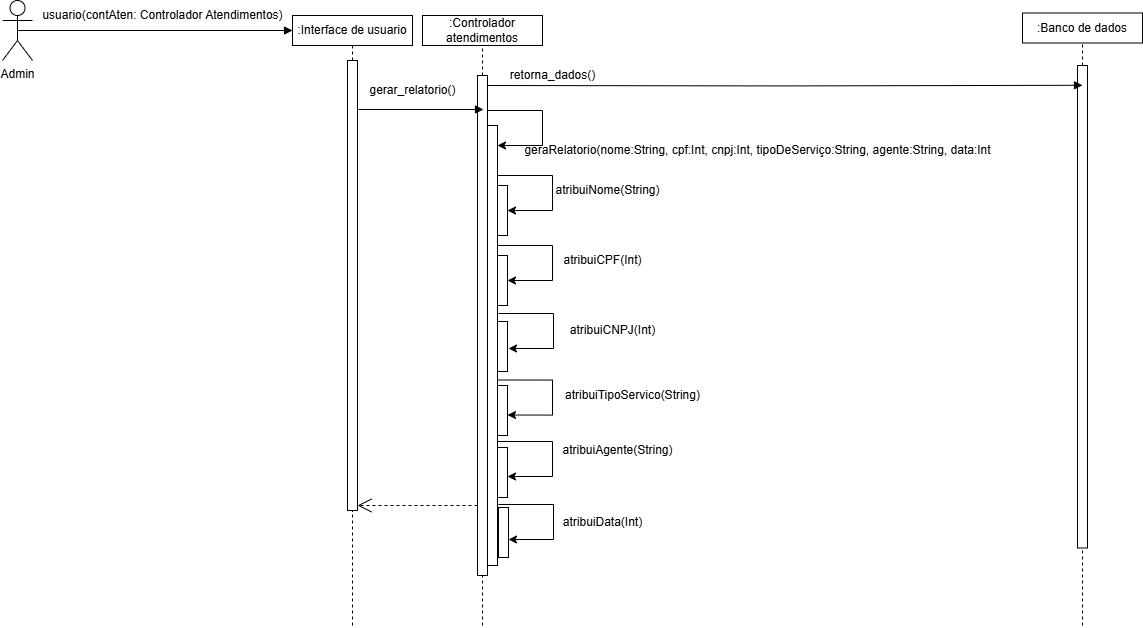

The diagram above was exported from draw.io. Its source (the exported page's mxGraphModel, read from the mxfile embedded in the PNG):
<mxGraphModel dx="1404" dy="547" grid="1" gridSize="10" guides="1" tooltips="1" connect="1" arrows="1" fold="1" page="1" pageScale="1" pageWidth="827" pageHeight="1169" math="0" shadow="0">
  <root>
    <mxCell id="0" />
    <mxCell id="1" parent="0" />
    <mxCell id="QpfDYfRRNFZzU0r5j9C3-1" value=":Interface de usuario" style="rounded=0;whiteSpace=wrap;html=1;" parent="1" vertex="1">
      <mxGeometry x="310" y="30" width="120" height="30" as="geometry" />
    </mxCell>
    <mxCell id="QpfDYfRRNFZzU0r5j9C3-2" value="Admin" style="shape=umlActor;verticalLabelPosition=bottom;verticalAlign=top;html=1;outlineConnect=0;" parent="1" vertex="1">
      <mxGeometry x="20" y="15" width="30" height="60" as="geometry" />
    </mxCell>
    <mxCell id="QpfDYfRRNFZzU0r5j9C3-5" value=":Controlador atendimentos" style="rounded=0;whiteSpace=wrap;html=1;" parent="1" vertex="1">
      <mxGeometry x="440" y="30" width="120" height="30" as="geometry" />
    </mxCell>
    <mxCell id="QpfDYfRRNFZzU0r5j9C3-6" value=":Banco de dados" style="rounded=0;whiteSpace=wrap;html=1;" parent="1" vertex="1">
      <mxGeometry x="1040" y="27.5" width="120" height="30" as="geometry" />
    </mxCell>
    <mxCell id="QpfDYfRRNFZzU0r5j9C3-9" value="" style="endArrow=block;endFill=1;html=1;edgeStyle=orthogonalEdgeStyle;align=left;verticalAlign=top;rounded=0;exitX=0.5;exitY=0.5;exitDx=0;exitDy=0;exitPerimeter=0;" parent="1" source="QpfDYfRRNFZzU0r5j9C3-2" target="QpfDYfRRNFZzU0r5j9C3-1" edge="1">
      <mxGeometry x="-1" relative="1" as="geometry">
        <mxPoint x="70" y="80" as="sourcePoint" />
        <mxPoint x="230" y="80" as="targetPoint" />
      </mxGeometry>
    </mxCell>
    <mxCell id="QpfDYfRRNFZzU0r5j9C3-12" value="usuario(contAten: Controlador Atendimentos)" style="text;html=1;align=center;verticalAlign=middle;resizable=0;points=[];autosize=1;strokeColor=none;fillColor=none;" parent="1" vertex="1">
      <mxGeometry x="50" y="15" width="260" height="30" as="geometry" />
    </mxCell>
    <mxCell id="QpfDYfRRNFZzU0r5j9C3-13" value="" style="endArrow=none;dashed=1;html=1;rounded=0;" parent="1" source="QpfDYfRRNFZzU0r5j9C3-17" target="QpfDYfRRNFZzU0r5j9C3-1" edge="1">
      <mxGeometry width="50" height="50" relative="1" as="geometry">
        <mxPoint x="370" y="1132" as="sourcePoint" />
        <mxPoint x="440" y="380" as="targetPoint" />
      </mxGeometry>
    </mxCell>
    <mxCell id="QpfDYfRRNFZzU0r5j9C3-14" value="" style="endArrow=none;dashed=1;html=1;rounded=0;" parent="1" source="QpfDYfRRNFZzU0r5j9C3-25" target="QpfDYfRRNFZzU0r5j9C3-5" edge="1">
      <mxGeometry width="50" height="50" relative="1" as="geometry">
        <mxPoint x="500" y="1130" as="sourcePoint" />
        <mxPoint x="440" y="220" as="targetPoint" />
      </mxGeometry>
    </mxCell>
    <mxCell id="QpfDYfRRNFZzU0r5j9C3-15" value="" style="endArrow=none;dashed=1;html=1;rounded=0;entryX=0.5;entryY=1;entryDx=0;entryDy=0;" parent="1" source="QpfDYfRRNFZzU0r5j9C3-28" target="QpfDYfRRNFZzU0r5j9C3-6" edge="1">
      <mxGeometry width="50" height="50" relative="1" as="geometry">
        <mxPoint x="620" y="1082.5" as="sourcePoint" />
        <mxPoint x="430" y="172.5" as="targetPoint" />
      </mxGeometry>
    </mxCell>
    <mxCell id="QpfDYfRRNFZzU0r5j9C3-18" value="" style="endArrow=none;dashed=1;html=1;rounded=0;" parent="1" target="QpfDYfRRNFZzU0r5j9C3-17" edge="1">
      <mxGeometry width="50" height="50" relative="1" as="geometry">
        <mxPoint x="370" y="640" as="sourcePoint" />
        <mxPoint x="370" y="90" as="targetPoint" />
      </mxGeometry>
    </mxCell>
    <mxCell id="QpfDYfRRNFZzU0r5j9C3-17" value="" style="html=1;points=[[0,0,0,0,5],[0,1,0,0,-5],[1,0,0,0,5],[1,1,0,0,-5]];perimeter=orthogonalPerimeter;outlineConnect=0;targetShapes=umlLifeline;portConstraint=eastwest;newEdgeStyle={&quot;curved&quot;:0,&quot;rounded&quot;:0};" parent="1" vertex="1">
      <mxGeometry x="365" y="75" width="10" height="450" as="geometry" />
    </mxCell>
    <mxCell id="QpfDYfRRNFZzU0r5j9C3-21" value="gerar_relatorio()" style="text;html=1;align=center;verticalAlign=middle;resizable=0;points=[];autosize=1;strokeColor=none;fillColor=none;" parent="1" vertex="1">
      <mxGeometry x="375" y="90" width="110" height="30" as="geometry" />
    </mxCell>
    <mxCell id="QpfDYfRRNFZzU0r5j9C3-22" value="" style="endArrow=open;endSize=12;dashed=1;html=1;rounded=0;entryX=1;entryY=1;entryDx=0;entryDy=-5;entryPerimeter=0;" parent="1" source="QpfDYfRRNFZzU0r5j9C3-25" target="QpfDYfRRNFZzU0r5j9C3-17" edge="1">
      <mxGeometry width="160" relative="1" as="geometry">
        <mxPoint x="500" y="435" as="sourcePoint" />
        <mxPoint x="490" y="240" as="targetPoint" />
      </mxGeometry>
    </mxCell>
    <mxCell id="QpfDYfRRNFZzU0r5j9C3-26" value="" style="endArrow=none;dashed=1;html=1;rounded=0;" parent="1" target="QpfDYfRRNFZzU0r5j9C3-25" edge="1">
      <mxGeometry width="50" height="50" relative="1" as="geometry">
        <mxPoint x="500" y="640" as="sourcePoint" />
        <mxPoint x="500" y="90" as="targetPoint" />
      </mxGeometry>
    </mxCell>
    <mxCell id="QpfDYfRRNFZzU0r5j9C3-25" value="" style="html=1;points=[[0,0,0,0,5],[0,1,0,0,-5],[1,0,0,0,5],[1,1,0,0,-5]];perimeter=orthogonalPerimeter;outlineConnect=0;targetShapes=umlLifeline;portConstraint=eastwest;newEdgeStyle={&quot;curved&quot;:0,&quot;rounded&quot;:0};" parent="1" vertex="1">
      <mxGeometry x="495" y="90" width="10" height="500" as="geometry" />
    </mxCell>
    <mxCell id="QpfDYfRRNFZzU0r5j9C3-27" value="" style="endArrow=block;endFill=1;html=1;edgeStyle=orthogonalEdgeStyle;align=left;verticalAlign=top;rounded=0;exitX=1;exitY=0;exitDx=0;exitDy=5;exitPerimeter=0;" parent="1" edge="1">
      <mxGeometry x="-1" relative="1" as="geometry">
        <mxPoint x="376" y="124" as="sourcePoint" />
        <mxPoint x="501" y="124" as="targetPoint" />
      </mxGeometry>
    </mxCell>
    <mxCell id="QpfDYfRRNFZzU0r5j9C3-29" value="" style="endArrow=none;dashed=1;html=1;rounded=0;" parent="1" target="QpfDYfRRNFZzU0r5j9C3-28" edge="1">
      <mxGeometry width="50" height="50" relative="1" as="geometry">
        <mxPoint x="1100" y="640" as="sourcePoint" />
        <mxPoint x="630" y="90" as="targetPoint" />
      </mxGeometry>
    </mxCell>
    <mxCell id="QpfDYfRRNFZzU0r5j9C3-28" value="" style="html=1;points=[[0,0,0,0,5],[0,1,0,0,-5],[1,0,0,0,5],[1,1,0,0,-5]];perimeter=orthogonalPerimeter;outlineConnect=0;targetShapes=umlLifeline;portConstraint=eastwest;newEdgeStyle={&quot;curved&quot;:0,&quot;rounded&quot;:0};" parent="1" vertex="1">
      <mxGeometry x="1095" y="80" width="10" height="482.5" as="geometry" />
    </mxCell>
    <mxCell id="QpfDYfRRNFZzU0r5j9C3-31" value="geraRelatorio(nome:String, cpf:Int, cnpj:Int, tipoDeServiço:String, agente:String, data:Int" style="text;html=1;align=center;verticalAlign=middle;resizable=0;points=[];autosize=1;strokeColor=none;fillColor=none;" parent="1" vertex="1">
      <mxGeometry x="530" y="150" width="490" height="30" as="geometry" />
    </mxCell>
    <mxCell id="QpfDYfRRNFZzU0r5j9C3-55" value="" style="edgeStyle=orthogonalEdgeStyle;rounded=0;orthogonalLoop=1;jettySize=auto;html=1;curved=0;exitX=1;exitY=0;exitDx=0;exitDy=5;exitPerimeter=0;" parent="1" source="QpfDYfRRNFZzU0r5j9C3-25" target="QpfDYfRRNFZzU0r5j9C3-54" edge="1">
      <mxGeometry relative="1" as="geometry">
        <Array as="points">
          <mxPoint x="560" y="125" />
          <mxPoint x="560" y="160" />
        </Array>
      </mxGeometry>
    </mxCell>
    <mxCell id="QpfDYfRRNFZzU0r5j9C3-54" value="" style="html=1;points=[[0,0,0,0,5],[0,1,0,0,-5],[1,0,0,0,5],[1,1,0,0,-5]];perimeter=orthogonalPerimeter;outlineConnect=0;targetShapes=umlLifeline;portConstraint=eastwest;newEdgeStyle={&quot;curved&quot;:0,&quot;rounded&quot;:0};" parent="1" vertex="1">
      <mxGeometry x="505" y="140" width="10" height="440" as="geometry" />
    </mxCell>
    <mxCell id="QpfDYfRRNFZzU0r5j9C3-60" value="atribuiNome(String)" style="text;html=1;align=center;verticalAlign=middle;resizable=0;points=[];autosize=1;strokeColor=none;fillColor=none;" parent="1" vertex="1">
      <mxGeometry x="560" y="190" width="130" height="30" as="geometry" />
    </mxCell>
    <mxCell id="QpfDYfRRNFZzU0r5j9C3-74" value="atribuiCPF(Int)" style="text;html=1;align=center;verticalAlign=middle;resizable=0;points=[];autosize=1;strokeColor=none;fillColor=none;" parent="1" vertex="1">
      <mxGeometry x="570" y="260" width="100" height="30" as="geometry" />
    </mxCell>
    <mxCell id="QpfDYfRRNFZzU0r5j9C3-75" value="atribuiCNPJ(Int)" style="text;html=1;align=center;verticalAlign=middle;resizable=0;points=[];autosize=1;strokeColor=none;fillColor=none;" parent="1" vertex="1">
      <mxGeometry x="575" y="330" width="110" height="30" as="geometry" />
    </mxCell>
    <mxCell id="QpfDYfRRNFZzU0r5j9C3-76" value="atribuiTipoServico(String)" style="text;html=1;align=center;verticalAlign=middle;resizable=0;points=[];autosize=1;strokeColor=none;fillColor=none;" parent="1" vertex="1">
      <mxGeometry x="570" y="395" width="160" height="30" as="geometry" />
    </mxCell>
    <mxCell id="QpfDYfRRNFZzU0r5j9C3-77" value="atribuiAgente(String)" style="text;html=1;align=center;verticalAlign=middle;resizable=0;points=[];autosize=1;strokeColor=none;fillColor=none;" parent="1" vertex="1">
      <mxGeometry x="570" y="450" width="130" height="30" as="geometry" />
    </mxCell>
    <mxCell id="QpfDYfRRNFZzU0r5j9C3-78" value="atribuiData(Int)" style="text;html=1;align=center;verticalAlign=middle;resizable=0;points=[];autosize=1;strokeColor=none;fillColor=none;" parent="1" vertex="1">
      <mxGeometry x="570" y="522" width="100" height="30" as="geometry" />
    </mxCell>
    <mxCell id="QpfDYfRRNFZzU0r5j9C3-86" value="" style="html=1;points=[[0,0,0,0,5],[0,1,0,0,-5],[1,0,0,0,5],[1,1,0,0,-5]];perimeter=orthogonalPerimeter;outlineConnect=0;targetShapes=umlLifeline;portConstraint=eastwest;newEdgeStyle={&quot;curved&quot;:0,&quot;rounded&quot;:0};" parent="1" vertex="1">
      <mxGeometry x="515" y="200" width="10" height="50" as="geometry" />
    </mxCell>
    <mxCell id="QpfDYfRRNFZzU0r5j9C3-87" value="" style="edgeStyle=orthogonalEdgeStyle;rounded=0;orthogonalLoop=1;jettySize=auto;html=1;curved=0;exitX=1;exitY=0;exitDx=0;exitDy=5;exitPerimeter=0;" parent="1" edge="1">
      <mxGeometry relative="1" as="geometry">
        <mxPoint x="515" y="190" as="sourcePoint" />
        <mxPoint x="525" y="225" as="targetPoint" />
        <Array as="points">
          <mxPoint x="570" y="190" />
          <mxPoint x="570" y="225" />
        </Array>
      </mxGeometry>
    </mxCell>
    <mxCell id="QpfDYfRRNFZzU0r5j9C3-89" value="" style="html=1;points=[[0,0,0,0,5],[0,1,0,0,-5],[1,0,0,0,5],[1,1,0,0,-5]];perimeter=orthogonalPerimeter;outlineConnect=0;targetShapes=umlLifeline;portConstraint=eastwest;newEdgeStyle={&quot;curved&quot;:0,&quot;rounded&quot;:0};" parent="1" vertex="1">
      <mxGeometry x="515" y="270" width="10" height="50" as="geometry" />
    </mxCell>
    <mxCell id="QpfDYfRRNFZzU0r5j9C3-90" value="" style="html=1;points=[[0,0,0,0,5],[0,1,0,0,-5],[1,0,0,0,5],[1,1,0,0,-5]];perimeter=orthogonalPerimeter;outlineConnect=0;targetShapes=umlLifeline;portConstraint=eastwest;newEdgeStyle={&quot;curved&quot;:0,&quot;rounded&quot;:0};" parent="1" vertex="1">
      <mxGeometry x="515" y="336" width="10" height="50" as="geometry" />
    </mxCell>
    <mxCell id="QpfDYfRRNFZzU0r5j9C3-91" value="" style="html=1;points=[[0,0,0,0,5],[0,1,0,0,-5],[1,0,0,0,5],[1,1,0,0,-5]];perimeter=orthogonalPerimeter;outlineConnect=0;targetShapes=umlLifeline;portConstraint=eastwest;newEdgeStyle={&quot;curved&quot;:0,&quot;rounded&quot;:0};" parent="1" vertex="1">
      <mxGeometry x="515" y="400" width="10" height="50" as="geometry" />
    </mxCell>
    <mxCell id="QpfDYfRRNFZzU0r5j9C3-92" value="" style="html=1;points=[[0,0,0,0,5],[0,1,0,0,-5],[1,0,0,0,5],[1,1,0,0,-5]];perimeter=orthogonalPerimeter;outlineConnect=0;targetShapes=umlLifeline;portConstraint=eastwest;newEdgeStyle={&quot;curved&quot;:0,&quot;rounded&quot;:0};" parent="1" vertex="1">
      <mxGeometry x="515" y="462" width="10" height="50" as="geometry" />
    </mxCell>
    <mxCell id="QpfDYfRRNFZzU0r5j9C3-93" value="" style="html=1;points=[[0,0,0,0,5],[0,1,0,0,-5],[1,0,0,0,5],[1,1,0,0,-5]];perimeter=orthogonalPerimeter;outlineConnect=0;targetShapes=umlLifeline;portConstraint=eastwest;newEdgeStyle={&quot;curved&quot;:0,&quot;rounded&quot;:0};" parent="1" vertex="1">
      <mxGeometry x="516" y="522" width="10" height="50" as="geometry" />
    </mxCell>
    <mxCell id="QpfDYfRRNFZzU0r5j9C3-94" value="" style="edgeStyle=orthogonalEdgeStyle;rounded=0;orthogonalLoop=1;jettySize=auto;html=1;curved=0;exitX=1;exitY=0;exitDx=0;exitDy=5;exitPerimeter=0;" parent="1" edge="1">
      <mxGeometry relative="1" as="geometry">
        <mxPoint x="515" y="260" as="sourcePoint" />
        <mxPoint x="525" y="295" as="targetPoint" />
        <Array as="points">
          <mxPoint x="570" y="260" />
          <mxPoint x="570" y="295" />
        </Array>
      </mxGeometry>
    </mxCell>
    <mxCell id="QpfDYfRRNFZzU0r5j9C3-95" value="" style="edgeStyle=orthogonalEdgeStyle;rounded=0;orthogonalLoop=1;jettySize=auto;html=1;curved=0;exitX=1;exitY=0;exitDx=0;exitDy=5;exitPerimeter=0;" parent="1" edge="1">
      <mxGeometry relative="1" as="geometry">
        <mxPoint x="516" y="328" as="sourcePoint" />
        <mxPoint x="526" y="363" as="targetPoint" />
        <Array as="points">
          <mxPoint x="571" y="328" />
          <mxPoint x="571" y="363" />
        </Array>
      </mxGeometry>
    </mxCell>
    <mxCell id="QpfDYfRRNFZzU0r5j9C3-96" value="" style="edgeStyle=orthogonalEdgeStyle;rounded=0;orthogonalLoop=1;jettySize=auto;html=1;curved=0;exitX=1;exitY=0;exitDx=0;exitDy=5;exitPerimeter=0;" parent="1" edge="1">
      <mxGeometry relative="1" as="geometry">
        <mxPoint x="515" y="394.5" as="sourcePoint" />
        <mxPoint x="525" y="429.5" as="targetPoint" />
        <Array as="points">
          <mxPoint x="570" y="394.5" />
          <mxPoint x="570" y="429.5" />
        </Array>
      </mxGeometry>
    </mxCell>
    <mxCell id="QpfDYfRRNFZzU0r5j9C3-97" value="" style="edgeStyle=orthogonalEdgeStyle;rounded=0;orthogonalLoop=1;jettySize=auto;html=1;curved=0;exitX=1;exitY=0;exitDx=0;exitDy=5;exitPerimeter=0;" parent="1" edge="1">
      <mxGeometry relative="1" as="geometry">
        <mxPoint x="515" y="456" as="sourcePoint" />
        <mxPoint x="525" y="491" as="targetPoint" />
        <Array as="points">
          <mxPoint x="570" y="456" />
          <mxPoint x="570" y="491" />
        </Array>
      </mxGeometry>
    </mxCell>
    <mxCell id="QpfDYfRRNFZzU0r5j9C3-99" value="" style="edgeStyle=orthogonalEdgeStyle;rounded=0;orthogonalLoop=1;jettySize=auto;html=1;curved=0;exitX=1;exitY=0;exitDx=0;exitDy=5;exitPerimeter=0;" parent="1" edge="1">
      <mxGeometry relative="1" as="geometry">
        <mxPoint x="516" y="519" as="sourcePoint" />
        <mxPoint x="526" y="554" as="targetPoint" />
        <Array as="points">
          <mxPoint x="571" y="519" />
          <mxPoint x="571" y="554" />
        </Array>
      </mxGeometry>
    </mxCell>
    <mxCell id="QpfDYfRRNFZzU0r5j9C3-101" value="" style="endArrow=block;endFill=1;html=1;edgeStyle=orthogonalEdgeStyle;align=left;verticalAlign=top;rounded=0;entryX=0.5;entryY=0.041;entryDx=0;entryDy=0;entryPerimeter=0;" parent="1" target="QpfDYfRRNFZzU0r5j9C3-28" edge="1">
      <mxGeometry x="-1" relative="1" as="geometry">
        <mxPoint x="505" y="100" as="sourcePoint" />
        <mxPoint x="665" y="100" as="targetPoint" />
      </mxGeometry>
    </mxCell>
    <mxCell id="QpfDYfRRNFZzU0r5j9C3-104" value="retorna_dados()" style="text;html=1;align=center;verticalAlign=middle;resizable=0;points=[];autosize=1;strokeColor=none;fillColor=none;" parent="1" vertex="1">
      <mxGeometry x="515" y="75" width="110" height="30" as="geometry" />
    </mxCell>
  </root>
</mxGraphModel>